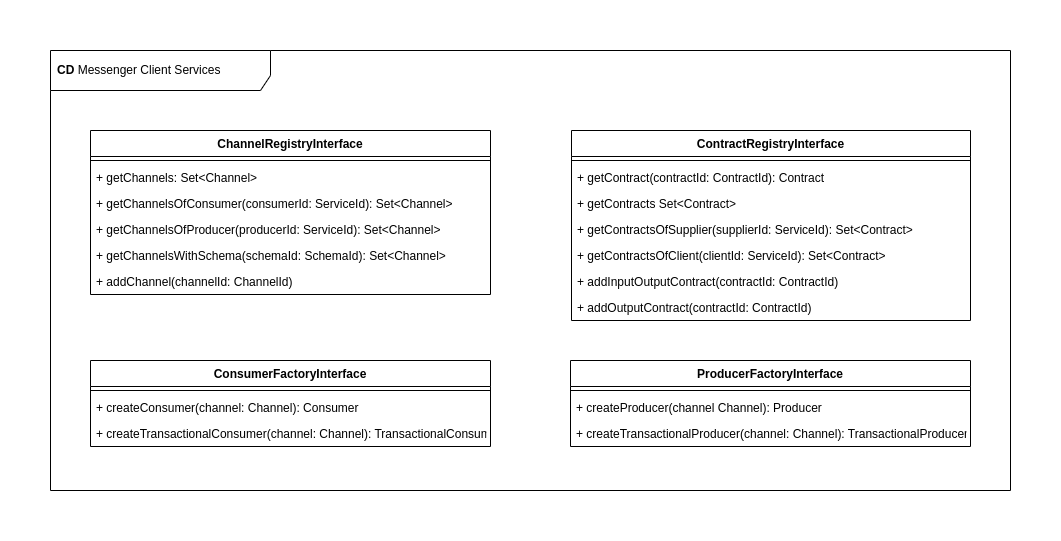

The diagram above was exported from draw.io. Its source (the exported page's mxGraphModel, read from the mxfile embedded in the PNG):
<mxGraphModel dx="2713" dy="2027" grid="1" gridSize="10" guides="1" tooltips="1" connect="1" arrows="1" fold="1" page="1" pageScale="1" pageWidth="827" pageHeight="1169" math="0" shadow="0">
  <root>
    <mxCell id="WIyWlLk6GJQsqaUBKTNV-0" />
    <mxCell id="WIyWlLk6GJQsqaUBKTNV-1" parent="WIyWlLk6GJQsqaUBKTNV-0" />
    <mxCell id="7hyCM9Wb2bK_tDxjf9En-1" value="&lt;b&gt;CD&lt;/b&gt; Messenger Client Services" style="shape=umlFrame;whiteSpace=wrap;html=1;width=220;height=40;boundedLbl=1;verticalAlign=middle;align=left;spacingLeft=5;" parent="WIyWlLk6GJQsqaUBKTNV-1" vertex="1">
      <mxGeometry x="-800" y="-1160" width="960" height="440" as="geometry" />
    </mxCell>
    <mxCell id="AIDgr4Gww0hOHvdTnPCC-15" value="ChannelRegistryInterface" style="swimlane;fontStyle=1;align=center;verticalAlign=top;childLayout=stackLayout;horizontal=1;startSize=26;horizontalStack=0;resizeParent=1;resizeParentMax=0;resizeLast=0;collapsible=1;marginBottom=0;" vertex="1" parent="WIyWlLk6GJQsqaUBKTNV-1">
      <mxGeometry x="-760" y="-1080" width="400" height="164" as="geometry" />
    </mxCell>
    <mxCell id="AIDgr4Gww0hOHvdTnPCC-18" value="" style="line;strokeWidth=1;fillColor=none;align=left;verticalAlign=middle;spacingTop=-1;spacingLeft=3;spacingRight=3;rotatable=0;labelPosition=right;points=[];portConstraint=eastwest;" vertex="1" parent="AIDgr4Gww0hOHvdTnPCC-15">
      <mxGeometry y="26" width="400" height="8" as="geometry" />
    </mxCell>
    <mxCell id="AIDgr4Gww0hOHvdTnPCC-19" value="+ getChannels: Set&lt;Channel&gt;" style="text;strokeColor=none;fillColor=none;align=left;verticalAlign=top;spacingLeft=4;spacingRight=4;overflow=hidden;rotatable=0;points=[[0,0.5],[1,0.5]];portConstraint=eastwest;" vertex="1" parent="AIDgr4Gww0hOHvdTnPCC-15">
      <mxGeometry y="34" width="400" height="26" as="geometry" />
    </mxCell>
    <mxCell id="AIDgr4Gww0hOHvdTnPCC-57" value="+ getChannelsOfConsumer(consumerId: ServiceId): Set&lt;Channel&gt;" style="text;strokeColor=none;fillColor=none;align=left;verticalAlign=top;spacingLeft=4;spacingRight=4;overflow=hidden;rotatable=0;points=[[0,0.5],[1,0.5]];portConstraint=eastwest;" vertex="1" parent="AIDgr4Gww0hOHvdTnPCC-15">
      <mxGeometry y="60" width="400" height="26" as="geometry" />
    </mxCell>
    <mxCell id="AIDgr4Gww0hOHvdTnPCC-43" value="+ getChannelsOfProducer(producerId: ServiceId): Set&lt;Channel&gt;" style="text;strokeColor=none;fillColor=none;align=left;verticalAlign=top;spacingLeft=4;spacingRight=4;overflow=hidden;rotatable=0;points=[[0,0.5],[1,0.5]];portConstraint=eastwest;" vertex="1" parent="AIDgr4Gww0hOHvdTnPCC-15">
      <mxGeometry y="86" width="400" height="26" as="geometry" />
    </mxCell>
    <mxCell id="AIDgr4Gww0hOHvdTnPCC-44" value="+ getChannelsWithSchema(schemaId: SchemaId): Set&lt;Channel&gt;" style="text;strokeColor=none;fillColor=none;align=left;verticalAlign=top;spacingLeft=4;spacingRight=4;overflow=hidden;rotatable=0;points=[[0,0.5],[1,0.5]];portConstraint=eastwest;" vertex="1" parent="AIDgr4Gww0hOHvdTnPCC-15">
      <mxGeometry y="112" width="400" height="26" as="geometry" />
    </mxCell>
    <mxCell id="AIDgr4Gww0hOHvdTnPCC-51" value="+ addChannel(channelId: ChannelId)" style="text;strokeColor=none;fillColor=none;align=left;verticalAlign=top;spacingLeft=4;spacingRight=4;overflow=hidden;rotatable=0;points=[[0,0.5],[1,0.5]];portConstraint=eastwest;" vertex="1" parent="AIDgr4Gww0hOHvdTnPCC-15">
      <mxGeometry y="138" width="400" height="26" as="geometry" />
    </mxCell>
    <mxCell id="AIDgr4Gww0hOHvdTnPCC-22" value="ContractRegistryInterface" style="swimlane;fontStyle=1;align=center;verticalAlign=top;childLayout=stackLayout;horizontal=1;startSize=26;horizontalStack=0;resizeParent=1;resizeParentMax=0;resizeLast=0;collapsible=1;marginBottom=0;" vertex="1" parent="WIyWlLk6GJQsqaUBKTNV-1">
      <mxGeometry x="-279" y="-1080" width="399" height="190" as="geometry" />
    </mxCell>
    <mxCell id="AIDgr4Gww0hOHvdTnPCC-25" value="" style="line;strokeWidth=1;fillColor=none;align=left;verticalAlign=middle;spacingTop=-1;spacingLeft=3;spacingRight=3;rotatable=0;labelPosition=right;points=[];portConstraint=eastwest;" vertex="1" parent="AIDgr4Gww0hOHvdTnPCC-22">
      <mxGeometry y="26" width="399" height="8" as="geometry" />
    </mxCell>
    <mxCell id="AIDgr4Gww0hOHvdTnPCC-50" value="+ getContract(contractId: ContractId): Contract" style="text;strokeColor=none;fillColor=none;align=left;verticalAlign=top;spacingLeft=4;spacingRight=4;overflow=hidden;rotatable=0;points=[[0,0.5],[1,0.5]];portConstraint=eastwest;" vertex="1" parent="AIDgr4Gww0hOHvdTnPCC-22">
      <mxGeometry y="34" width="399" height="26" as="geometry" />
    </mxCell>
    <mxCell id="AIDgr4Gww0hOHvdTnPCC-58" value="+ getContracts Set&lt;Contract&gt;" style="text;strokeColor=none;fillColor=none;align=left;verticalAlign=top;spacingLeft=4;spacingRight=4;overflow=hidden;rotatable=0;points=[[0,0.5],[1,0.5]];portConstraint=eastwest;" vertex="1" parent="AIDgr4Gww0hOHvdTnPCC-22">
      <mxGeometry y="60" width="399" height="26" as="geometry" />
    </mxCell>
    <mxCell id="AIDgr4Gww0hOHvdTnPCC-26" value="+ getContractsOfSupplier(supplierId: ServiceId): Set&lt;Contract&gt;" style="text;strokeColor=none;fillColor=none;align=left;verticalAlign=top;spacingLeft=4;spacingRight=4;overflow=hidden;rotatable=0;points=[[0,0.5],[1,0.5]];portConstraint=eastwest;" vertex="1" parent="AIDgr4Gww0hOHvdTnPCC-22">
      <mxGeometry y="86" width="399" height="26" as="geometry" />
    </mxCell>
    <mxCell id="AIDgr4Gww0hOHvdTnPCC-27" value="+ getContractsOfClient(clientId: ServiceId): Set&lt;Contract&gt;" style="text;strokeColor=none;fillColor=none;align=left;verticalAlign=top;spacingLeft=4;spacingRight=4;overflow=hidden;rotatable=0;points=[[0,0.5],[1,0.5]];portConstraint=eastwest;" vertex="1" parent="AIDgr4Gww0hOHvdTnPCC-22">
      <mxGeometry y="112" width="399" height="26" as="geometry" />
    </mxCell>
    <mxCell id="AIDgr4Gww0hOHvdTnPCC-52" value="+ addInputOutputContract(contractId: ContractId)" style="text;strokeColor=none;fillColor=none;align=left;verticalAlign=top;spacingLeft=4;spacingRight=4;overflow=hidden;rotatable=0;points=[[0,0.5],[1,0.5]];portConstraint=eastwest;" vertex="1" parent="AIDgr4Gww0hOHvdTnPCC-22">
      <mxGeometry y="138" width="399" height="26" as="geometry" />
    </mxCell>
    <mxCell id="AIDgr4Gww0hOHvdTnPCC-53" value="+ addOutputContract(contractId: ContractId)" style="text;strokeColor=none;fillColor=none;align=left;verticalAlign=top;spacingLeft=4;spacingRight=4;overflow=hidden;rotatable=0;points=[[0,0.5],[1,0.5]];portConstraint=eastwest;" vertex="1" parent="AIDgr4Gww0hOHvdTnPCC-22">
      <mxGeometry y="164" width="399" height="26" as="geometry" />
    </mxCell>
    <mxCell id="AIDgr4Gww0hOHvdTnPCC-29" value="ProducerFactoryInterface" style="swimlane;fontStyle=1;align=center;verticalAlign=top;childLayout=stackLayout;horizontal=1;startSize=26;horizontalStack=0;resizeParent=1;resizeParentMax=0;resizeLast=0;collapsible=1;marginBottom=0;" vertex="1" parent="WIyWlLk6GJQsqaUBKTNV-1">
      <mxGeometry x="-280" y="-850" width="400" height="86" as="geometry" />
    </mxCell>
    <mxCell id="AIDgr4Gww0hOHvdTnPCC-32" value="" style="line;strokeWidth=1;fillColor=none;align=left;verticalAlign=middle;spacingTop=-1;spacingLeft=3;spacingRight=3;rotatable=0;labelPosition=right;points=[];portConstraint=eastwest;" vertex="1" parent="AIDgr4Gww0hOHvdTnPCC-29">
      <mxGeometry y="26" width="400" height="8" as="geometry" />
    </mxCell>
    <mxCell id="AIDgr4Gww0hOHvdTnPCC-33" value="+ createProducer(channel Channel): Producer" style="text;strokeColor=none;fillColor=none;align=left;verticalAlign=top;spacingLeft=4;spacingRight=4;overflow=hidden;rotatable=0;points=[[0,0.5],[1,0.5]];portConstraint=eastwest;" vertex="1" parent="AIDgr4Gww0hOHvdTnPCC-29">
      <mxGeometry y="34" width="400" height="26" as="geometry" />
    </mxCell>
    <mxCell id="AIDgr4Gww0hOHvdTnPCC-56" value="+ createTransactionalProducer(channel: Channel): TransactionalProducer" style="text;strokeColor=none;fillColor=none;align=left;verticalAlign=top;spacingLeft=4;spacingRight=4;overflow=hidden;rotatable=0;points=[[0,0.5],[1,0.5]];portConstraint=eastwest;" vertex="1" parent="AIDgr4Gww0hOHvdTnPCC-29">
      <mxGeometry y="60" width="400" height="26" as="geometry" />
    </mxCell>
    <mxCell id="AIDgr4Gww0hOHvdTnPCC-36" value="ConsumerFactoryInterface" style="swimlane;fontStyle=1;align=center;verticalAlign=top;childLayout=stackLayout;horizontal=1;startSize=26;horizontalStack=0;resizeParent=1;resizeParentMax=0;resizeLast=0;collapsible=1;marginBottom=0;" vertex="1" parent="WIyWlLk6GJQsqaUBKTNV-1">
      <mxGeometry x="-760" y="-850" width="400" height="86" as="geometry" />
    </mxCell>
    <mxCell id="AIDgr4Gww0hOHvdTnPCC-39" value="" style="line;strokeWidth=1;fillColor=none;align=left;verticalAlign=middle;spacingTop=-1;spacingLeft=3;spacingRight=3;rotatable=0;labelPosition=right;points=[];portConstraint=eastwest;" vertex="1" parent="AIDgr4Gww0hOHvdTnPCC-36">
      <mxGeometry y="26" width="400" height="8" as="geometry" />
    </mxCell>
    <mxCell id="AIDgr4Gww0hOHvdTnPCC-40" value="+ createConsumer(channel: Channel): Consumer" style="text;strokeColor=none;fillColor=none;align=left;verticalAlign=top;spacingLeft=4;spacingRight=4;overflow=hidden;rotatable=0;points=[[0,0.5],[1,0.5]];portConstraint=eastwest;" vertex="1" parent="AIDgr4Gww0hOHvdTnPCC-36">
      <mxGeometry y="34" width="400" height="26" as="geometry" />
    </mxCell>
    <mxCell id="AIDgr4Gww0hOHvdTnPCC-55" value="+ createTransactionalConsumer(channel: Channel): TransactionalConsumer" style="text;strokeColor=none;fillColor=none;align=left;verticalAlign=top;spacingLeft=4;spacingRight=4;overflow=hidden;rotatable=0;points=[[0,0.5],[1,0.5]];portConstraint=eastwest;" vertex="1" parent="AIDgr4Gww0hOHvdTnPCC-36">
      <mxGeometry y="60" width="400" height="26" as="geometry" />
    </mxCell>
  </root>
</mxGraphModel>